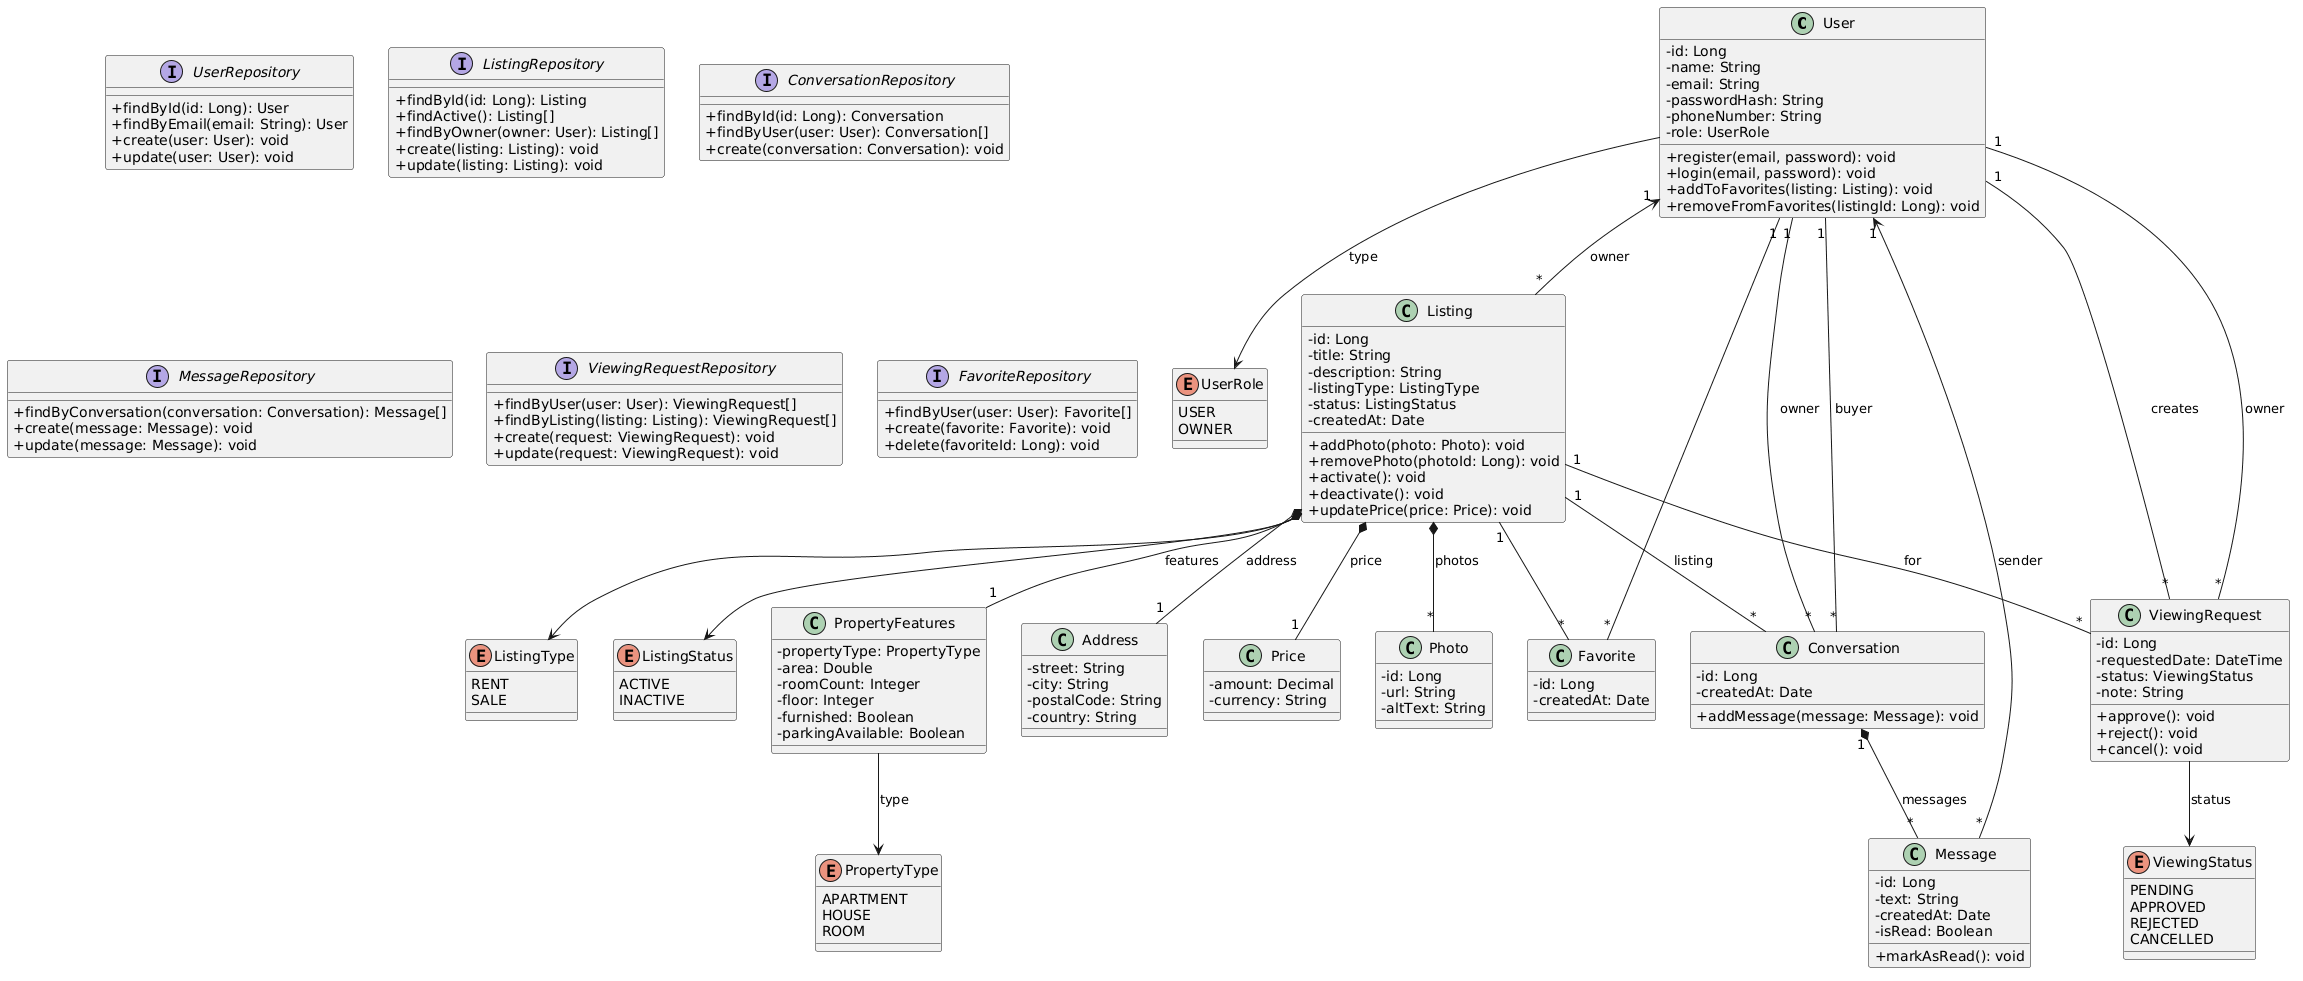

The diagram above was rendered by PlantUML. Its source (embedded in the PNG):
@startuml
skinparam classAttributeIconSize 0

class User {
  - id: Long
  - name: String
  - email: String
  - passwordHash: String
  - phoneNumber: String
  - role: UserRole
  + register(email, password): void
  + login(email, password): void
  + addToFavorites(listing: Listing): void
  + removeFromFavorites(listingId: Long): void
}

enum UserRole {
  USER
  OWNER
}

class Listing {
  - id: Long
  - title: String
  - description: String
  - listingType: ListingType
  - status: ListingStatus
  - createdAt: Date
  + addPhoto(photo: Photo): void
  + removePhoto(photoId: Long): void
  + activate(): void
  + deactivate(): void
  + updatePrice(price: Price): void
}

enum ListingType {
  RENT
  SALE
}

enum ListingStatus {
  ACTIVE
  INACTIVE
}

class PropertyFeatures {
  - propertyType: PropertyType
  - area: Double
  - roomCount: Integer
  - floor: Integer
  - furnished: Boolean
  - parkingAvailable: Boolean
}

enum PropertyType {
  APARTMENT
  HOUSE
  ROOM
}

class Address {
  - street: String
  - city: String
  - postalCode: String
  - country: String
}

class Price {
  - amount: Decimal
  - currency: String
}

class Photo {
  - id: Long
  - url: String
  - altText: String
}

class Favorite {
  - id: Long
  - createdAt: Date
}

class Conversation {
  - id: Long
  - createdAt: Date
  + addMessage(message: Message): void
}

class Message {
  - id: Long
  - text: String
  - createdAt: Date
  - isRead: Boolean
  + markAsRead(): void
}

class ViewingRequest {
  - id: Long
  - requestedDate: DateTime
  - status: ViewingStatus
  - note: String
  + approve(): void
  + reject(): void
  + cancel(): void
}

enum ViewingStatus {
  PENDING
  APPROVED
  REJECTED
  CANCELLED
}

interface UserRepository {
  + findById(id: Long): User
  + findByEmail(email: String): User
  + create(user: User): void
  + update(user: User): void
}

interface ListingRepository {
  + findById(id: Long): Listing
  + findActive(): Listing[]
  + findByOwner(owner: User): Listing[]
  + create(listing: Listing): void
  + update(listing: Listing): void
}

interface ConversationRepository {
  + findById(id: Long): Conversation
  + findByUser(user: User): Conversation[]
  + create(conversation: Conversation): void
}

interface MessageRepository {
  + findByConversation(conversation: Conversation): Message[]
  + create(message: Message): void
  + update(message: Message): void
}

interface ViewingRequestRepository {
  + findByUser(user: User): ViewingRequest[]
  + findByListing(listing: Listing): ViewingRequest[]
  + create(request: ViewingRequest): void
  + update(request: ViewingRequest): void
}

interface FavoriteRepository {
  + findByUser(user: User): Favorite[]
  + create(favorite: Favorite): void
  + delete(favoriteId: Long): void
}

User --> UserRole : type
Listing --> ListingType
Listing --> ListingStatus
PropertyFeatures --> PropertyType : type

User "1" <-- "*" Listing : owner
Listing *-- "1" Address : address
Listing *-- "1" Price : price
Listing *-- "1" PropertyFeatures : features
Listing *-- "*" Photo : photos

User "1" -- "*" Favorite
Listing "1" -- "*" Favorite

Listing "1" -- "*" Conversation : listing
User "1" -- "*" Conversation : buyer
User "1" -- "*" Conversation : owner

Conversation "1" *-- "*" Message : messages
User "1" <-- "*" Message : sender

User "1" -- "*" ViewingRequest : creates
Listing "1" -- "*" ViewingRequest : for
User "1" -- "*" ViewingRequest : owner

ViewingRequest --> ViewingStatus : status
@enduml